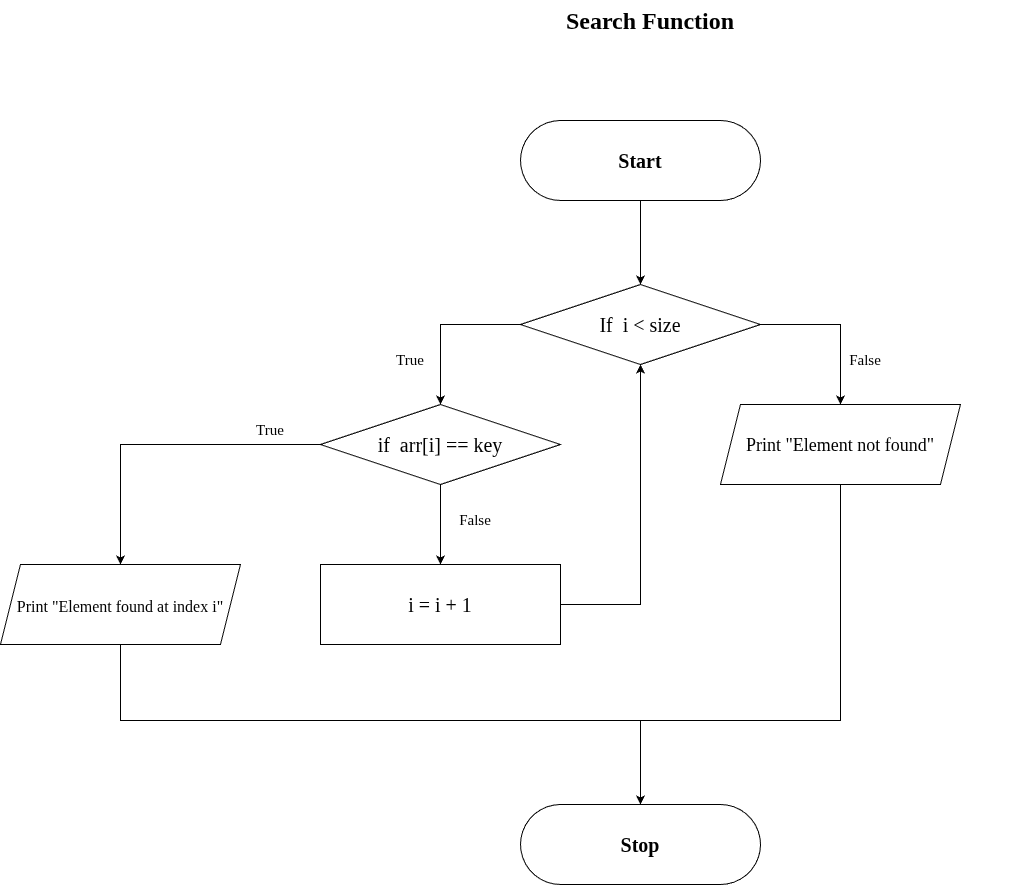

The diagram above was exported from draw.io. Its source (the exported page's mxGraphModel, read from the mxfile embedded in the PNG):
<mxGraphModel dx="1745" dy="504" grid="1" gridSize="10" guides="1" tooltips="1" connect="1" arrows="1" fold="1" page="1" pageScale="1" pageWidth="827" pageHeight="1169" math="0" shadow="0">
  <root>
    <mxCell id="0" />
    <mxCell id="1" parent="0" />
    <mxCell id="yHllxUBcNxTDuSy4xAh1-1" value="&lt;h1 style=&quot;margin-top: 0px;&quot;&gt;Search Function&lt;/h1&gt;" style="text;html=1;whiteSpace=wrap;overflow=hidden;rounded=0;align=center;fontFamily=Times New Roman;" parent="1" vertex="1">
      <mxGeometry x="40" y="40" width="740" height="60" as="geometry" />
    </mxCell>
    <mxCell id="yHllxUBcNxTDuSy4xAh1-2" value="" style="rounded=1;whiteSpace=wrap;html=1;arcSize=50;fontFamily=Times New Roman;" parent="1" vertex="1">
      <mxGeometry x="280" y="160" width="240" height="80" as="geometry" />
    </mxCell>
    <mxCell id="jEyftxrO86ulI5qle9iS-1" value="" style="edgeStyle=orthogonalEdgeStyle;rounded=0;orthogonalLoop=1;jettySize=auto;html=1;fontFamily=Times New Roman;entryX=0.5;entryY=0;entryDx=0;entryDy=0;" parent="1" source="yHllxUBcNxTDuSy4xAh1-4" target="yHllxUBcNxTDuSy4xAh1-8" edge="1">
      <mxGeometry relative="1" as="geometry">
        <mxPoint x="400" y="320" as="targetPoint" />
      </mxGeometry>
    </mxCell>
    <mxCell id="yHllxUBcNxTDuSy4xAh1-4" value="&lt;b&gt;Start&lt;/b&gt;" style="text;html=1;whiteSpace=wrap;strokeColor=none;fillColor=none;align=center;verticalAlign=middle;rounded=0;fontSize=20;fontFamily=Times New Roman;" parent="1" vertex="1">
      <mxGeometry x="280" y="160" width="240" height="80" as="geometry" />
    </mxCell>
    <mxCell id="yHllxUBcNxTDuSy4xAh1-5" value="" style="rhombus;whiteSpace=wrap;html=1;fontFamily=Times New Roman;" parent="1" vertex="1">
      <mxGeometry x="280" y="324" width="240" height="80" as="geometry" />
    </mxCell>
    <mxCell id="yHllxUBcNxTDuSy4xAh1-32" style="edgeStyle=orthogonalEdgeStyle;rounded=0;orthogonalLoop=1;jettySize=auto;html=1;exitX=0;exitY=0.5;exitDx=0;exitDy=0;entryX=0.5;entryY=0;entryDx=0;entryDy=0;fontFamily=Times New Roman;" parent="1" source="yHllxUBcNxTDuSy4xAh1-8" target="yHllxUBcNxTDuSy4xAh1-20" edge="1">
      <mxGeometry relative="1" as="geometry">
        <mxPoint x="240" y="484" as="targetPoint" />
      </mxGeometry>
    </mxCell>
    <mxCell id="yHllxUBcNxTDuSy4xAh1-34" style="edgeStyle=orthogonalEdgeStyle;rounded=0;orthogonalLoop=1;jettySize=auto;html=1;exitX=1;exitY=0.5;exitDx=0;exitDy=0;entryX=0.5;entryY=0;entryDx=0;entryDy=0;fontFamily=Times New Roman;" parent="1" source="yHllxUBcNxTDuSy4xAh1-8" target="yHllxUBcNxTDuSy4xAh1-33" edge="1">
      <mxGeometry relative="1" as="geometry" />
    </mxCell>
    <mxCell id="yHllxUBcNxTDuSy4xAh1-8" value="&lt;font&gt;If&amp;nbsp;&amp;nbsp;i &amp;lt; size&lt;/font&gt;" style="text;html=1;whiteSpace=wrap;strokeColor=none;fillColor=none;align=center;verticalAlign=middle;rounded=0;fontSize=20;fontFamily=Times New Roman;" parent="1" vertex="1">
      <mxGeometry x="280" y="324" width="240" height="80" as="geometry" />
    </mxCell>
    <mxCell id="yHllxUBcNxTDuSy4xAh1-9" value="" style="rounded=1;whiteSpace=wrap;html=1;arcSize=50;fontFamily=Times New Roman;" parent="1" vertex="1">
      <mxGeometry x="280" y="844" width="240" height="80" as="geometry" />
    </mxCell>
    <mxCell id="yHllxUBcNxTDuSy4xAh1-10" value="&lt;b&gt;Stop&lt;/b&gt;" style="text;html=1;whiteSpace=wrap;strokeColor=none;fillColor=none;align=center;verticalAlign=middle;rounded=0;fontSize=20;fontFamily=Times New Roman;" parent="1" vertex="1">
      <mxGeometry x="280" y="844" width="240" height="80" as="geometry" />
    </mxCell>
    <mxCell id="yHllxUBcNxTDuSy4xAh1-12" value="" style="edgeStyle=orthogonalEdgeStyle;rounded=0;orthogonalLoop=1;jettySize=auto;html=1;fontFamily=Times New Roman;" parent="1" target="yHllxUBcNxTDuSy4xAh1-20" edge="1">
      <mxGeometry relative="1" as="geometry">
        <mxPoint x="200" y="514" as="sourcePoint" />
        <Array as="points">
          <mxPoint x="210" y="474" />
          <mxPoint x="210" y="474" />
        </Array>
      </mxGeometry>
    </mxCell>
    <mxCell id="yHllxUBcNxTDuSy4xAh1-17" value="True" style="text;html=1;whiteSpace=wrap;strokeColor=none;fillColor=none;align=center;verticalAlign=middle;rounded=0;fontSize=15;fontFamily=Times New Roman;" parent="1" vertex="1">
      <mxGeometry x="140" y="384" width="60" height="30" as="geometry" />
    </mxCell>
    <mxCell id="yHllxUBcNxTDuSy4xAh1-18" value="False" style="text;html=1;whiteSpace=wrap;strokeColor=none;fillColor=none;align=center;verticalAlign=middle;rounded=0;fontSize=15;fontFamily=Times New Roman;" parent="1" vertex="1">
      <mxGeometry x="620" y="384" width="10" height="30" as="geometry" />
    </mxCell>
    <mxCell id="yHllxUBcNxTDuSy4xAh1-43" style="edgeStyle=orthogonalEdgeStyle;rounded=0;orthogonalLoop=1;jettySize=auto;html=1;exitX=0.5;exitY=1;exitDx=0;exitDy=0;fontFamily=Times New Roman;" parent="1" source="yHllxUBcNxTDuSy4xAh1-20" edge="1">
      <mxGeometry relative="1" as="geometry">
        <mxPoint x="200" y="604" as="targetPoint" />
      </mxGeometry>
    </mxCell>
    <mxCell id="yHllxUBcNxTDuSy4xAh1-55" style="edgeStyle=orthogonalEdgeStyle;rounded=0;orthogonalLoop=1;jettySize=auto;html=1;exitX=0;exitY=0.5;exitDx=0;exitDy=0;entryX=0.5;entryY=0;entryDx=0;entryDy=0;fontFamily=Times New Roman;" parent="1" source="yHllxUBcNxTDuSy4xAh1-20" target="yHllxUBcNxTDuSy4xAh1-45" edge="1">
      <mxGeometry relative="1" as="geometry" />
    </mxCell>
    <mxCell id="yHllxUBcNxTDuSy4xAh1-20" value="&lt;font style=&quot;font-size: 20px;&quot;&gt;if&amp;nbsp;&amp;nbsp;arr[i] == key&lt;/font&gt;" style="rhombus;whiteSpace=wrap;html=1;fontFamily=Times New Roman;" parent="1" vertex="1">
      <mxGeometry x="80" y="444" width="240" height="80" as="geometry" />
    </mxCell>
    <mxCell id="yHllxUBcNxTDuSy4xAh1-33" value="" style="shape=parallelogram;perimeter=parallelogramPerimeter;whiteSpace=wrap;html=1;fixedSize=1;fontFamily=Times New Roman;" parent="1" vertex="1">
      <mxGeometry x="480" y="444" width="240" height="80" as="geometry" />
    </mxCell>
    <mxCell id="yHllxUBcNxTDuSy4xAh1-58" style="edgeStyle=orthogonalEdgeStyle;rounded=0;orthogonalLoop=1;jettySize=auto;html=1;exitX=0.5;exitY=1;exitDx=0;exitDy=0;fontFamily=Times New Roman;entryX=0.5;entryY=0;entryDx=0;entryDy=0;" parent="1" source="yHllxUBcNxTDuSy4xAh1-40" target="yHllxUBcNxTDuSy4xAh1-10" edge="1">
      <mxGeometry relative="1" as="geometry">
        <mxPoint x="-120" y="734" as="targetPoint" />
        <Array as="points">
          <mxPoint x="600" y="760" />
          <mxPoint x="400" y="760" />
        </Array>
      </mxGeometry>
    </mxCell>
    <mxCell id="yHllxUBcNxTDuSy4xAh1-40" value="&lt;font style=&quot;font-size: 18px;&quot;&gt;Print &quot;Element not found&quot;&lt;/font&gt;" style="text;html=1;whiteSpace=wrap;strokeColor=none;fillColor=none;align=center;verticalAlign=middle;rounded=0;fontSize=20;fontFamily=Times New Roman;" parent="1" vertex="1">
      <mxGeometry x="480" y="444" width="240" height="80" as="geometry" />
    </mxCell>
    <mxCell id="yHllxUBcNxTDuSy4xAh1-44" value="" style="shape=parallelogram;perimeter=parallelogramPerimeter;whiteSpace=wrap;html=1;fixedSize=1;fontFamily=Times New Roman;" parent="1" vertex="1">
      <mxGeometry x="-240" y="604" width="240" height="80" as="geometry" />
    </mxCell>
    <mxCell id="jEyftxrO86ulI5qle9iS-3" style="edgeStyle=orthogonalEdgeStyle;rounded=0;orthogonalLoop=1;jettySize=auto;html=1;exitX=0.5;exitY=1;exitDx=0;exitDy=0;fontFamily=Times New Roman;entryX=0.5;entryY=0;entryDx=0;entryDy=0;" parent="1" edge="1" target="yHllxUBcNxTDuSy4xAh1-10" source="yHllxUBcNxTDuSy4xAh1-45">
      <mxGeometry relative="1" as="geometry">
        <mxPoint x="400" y="805.8868408203125" as="targetPoint" />
        <mxPoint x="-120" y="704" as="sourcePoint" />
        <Array as="points">
          <mxPoint x="-120" y="760" />
          <mxPoint x="400" y="760" />
        </Array>
      </mxGeometry>
    </mxCell>
    <mxCell id="yHllxUBcNxTDuSy4xAh1-45" value="&lt;font style=&quot;font-size: 16px;&quot;&gt;Print &quot;Element found at index i&quot;&lt;/font&gt;" style="text;html=1;whiteSpace=wrap;strokeColor=none;fillColor=none;align=center;verticalAlign=middle;rounded=0;fontSize=20;fontFamily=Times New Roman;" parent="1" vertex="1">
      <mxGeometry x="-240" y="604" width="240" height="80" as="geometry" />
    </mxCell>
    <mxCell id="yHllxUBcNxTDuSy4xAh1-46" value="True" style="text;html=1;whiteSpace=wrap;strokeColor=none;fillColor=none;align=center;verticalAlign=middle;rounded=0;fontSize=15;fontFamily=Times New Roman;" parent="1" vertex="1">
      <mxGeometry y="454" width="60" height="30" as="geometry" />
    </mxCell>
    <mxCell id="yHllxUBcNxTDuSy4xAh1-47" value="" style="rounded=0;whiteSpace=wrap;html=1;fontFamily=Times New Roman;" parent="1" vertex="1">
      <mxGeometry x="80" y="604" width="240" height="80" as="geometry" />
    </mxCell>
    <mxCell id="yHllxUBcNxTDuSy4xAh1-50" value="False" style="text;html=1;whiteSpace=wrap;strokeColor=none;fillColor=none;align=center;verticalAlign=middle;rounded=0;fontSize=15;fontFamily=Times New Roman;" parent="1" vertex="1">
      <mxGeometry x="190" y="544" width="90" height="30" as="geometry" />
    </mxCell>
    <mxCell id="qFwS7pNJQA9NvJc__Ip7-2" style="edgeStyle=orthogonalEdgeStyle;rounded=0;orthogonalLoop=1;jettySize=auto;html=1;exitX=1;exitY=0.5;exitDx=0;exitDy=0;entryX=0.5;entryY=1;entryDx=0;entryDy=0;" edge="1" parent="1" source="yHllxUBcNxTDuSy4xAh1-51" target="yHllxUBcNxTDuSy4xAh1-8">
      <mxGeometry relative="1" as="geometry" />
    </mxCell>
    <mxCell id="yHllxUBcNxTDuSy4xAh1-51" value="&lt;font&gt;i = i + 1&lt;/font&gt;" style="text;html=1;whiteSpace=wrap;strokeColor=none;fillColor=none;align=center;verticalAlign=middle;rounded=0;fontSize=20;fontFamily=Times New Roman;" parent="1" vertex="1">
      <mxGeometry x="80" y="604" width="240" height="80" as="geometry" />
    </mxCell>
  </root>
</mxGraphModel>